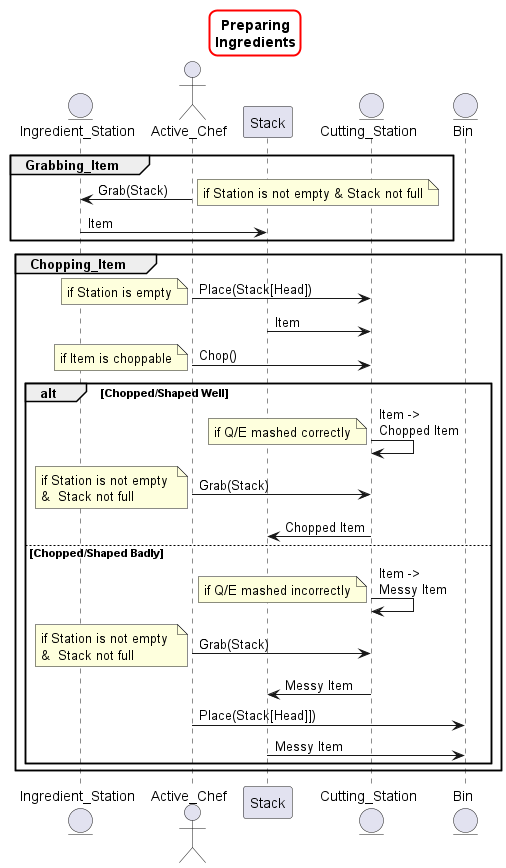

The diagram above was rendered by PlantUML. Its source (embedded in the PNG):
@startuml
skinparam titleBorderRoundCorner 15
skinparam titleBorderThickness 2
skinparam titleBorderColor red
title Preparing\nIngredients

entity Ingredient_Station as Grab
actor Active_Chef as Chef
participant Stack as Inventory
entity Cutting_Station as Cut
entity Bin as Bin

' Grabbing Item
group Grabbing_Item
    Grab <- Chef : Grab(Stack) 
    note right: if Station is not empty & Stack not full
    Grab -> Inventory : Item
end

' Attempting to cut Item
group Chopping_Item
    Chef -> Cut : Place(Stack[Head])
    note left: if Station is empty
    Inventory -> Cut : Item
    Chef -> Cut : Chop() 
    note left: if Item is choppable
    ' Successful Chop/Shape
    alt Chopped/Shaped Well
        Cut -> Cut : Item -> \nChopped Item
        note left: if Q/E mashed correctly
        Chef -> Cut : Grab(Stack) 
        note left: if Station is not empty \n&  Stack not full
        Inventory <- Cut : Chopped Item
    ' Unsuccessful Chop/Shape
    else Chopped/Shaped Badly
        Cut -> Cut : Item -> \nMessy Item
        note left: if Q/E mashed incorrectly
        Chef -> Cut : Grab(Stack) 
        note left: if Station is not empty \n&  Stack not full
        Inventory <- Cut : Messy Item
        Chef -> Bin : Place(Stack[Head]])
        Inventory -> Bin : Messy Item
    end
end


@enduml